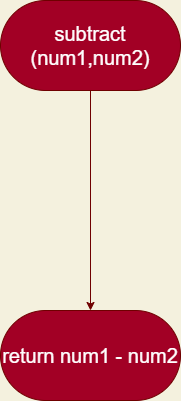

The diagram above was exported from draw.io. Its source (the exported page's mxGraphModel, read from the mxfile embedded in the PNG):
<mxGraphModel dx="147" dy="247" grid="1" gridSize="10" guides="1" tooltips="1" connect="1" arrows="1" fold="1" page="1" pageScale="1" pageWidth="850" pageHeight="1100" background="#F4F1DE" math="0" shadow="0">
  <root>
    <mxCell id="0" />
    <mxCell id="1" parent="0" />
    <mxCell id="5" style="edgeStyle=orthogonalEdgeStyle;curved=0;rounded=1;sketch=0;orthogonalLoop=1;jettySize=auto;html=1;exitX=0.5;exitY=1;exitDx=0;exitDy=0;entryX=0.5;entryY=0;entryDx=0;entryDy=0;fontColor=#393C56;strokeColor=#6F0000;fillColor=#a20025;" parent="1" source="3" target="4" edge="1">
      <mxGeometry relative="1" as="geometry" />
    </mxCell>
    <mxCell id="3" value="&lt;font style=&quot;font-size: 20px&quot;&gt;subtract (num1,num2)&lt;/font&gt;" style="rounded=1;whiteSpace=wrap;html=1;sketch=0;strokeColor=#6F0000;fillColor=#a20025;arcSize=50;fontColor=#ffffff;" parent="1" vertex="1">
      <mxGeometry x="370" y="210" width="180" height="90" as="geometry" />
    </mxCell>
    <mxCell id="4" value="&lt;font style=&quot;font-size: 20px&quot;&gt;return num1 - num2&lt;/font&gt;" style="rounded=1;whiteSpace=wrap;html=1;sketch=0;strokeColor=#6F0000;fillColor=#a20025;arcSize=50;fontColor=#ffffff;" parent="1" vertex="1">
      <mxGeometry x="370" y="520" width="180" height="90" as="geometry" />
    </mxCell>
  </root>
</mxGraphModel>